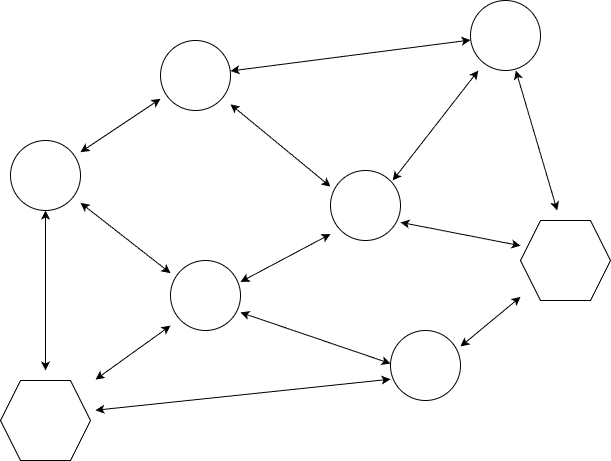

The diagram above was exported from draw.io. Its source (the exported page's mxGraphModel, read from the mxfile embedded in the PNG):
<mxGraphModel dx="1225" dy="777" grid="1" gridSize="10" guides="1" tooltips="1" connect="1" arrows="1" fold="1" page="1" pageScale="1" pageWidth="850" pageHeight="1100" math="0" shadow="0">
  <root>
    <mxCell id="0" />
    <mxCell id="1" parent="0" />
    <mxCell id="MqYJXXg6Q7iXzoycLsBP-8" edge="1" parent="1" style="rounded=0;orthogonalLoop=1;jettySize=auto;html=1;startArrow=classic;startFill=1;">
      <mxGeometry relative="1" as="geometry">
        <mxPoint x="460" y="471.82926829268285" as="sourcePoint" />
        <mxPoint x="580" y="495.2439024390244" as="targetPoint" />
      </mxGeometry>
    </mxCell>
    <mxCell id="MqYJXXg6Q7iXzoycLsBP-9" edge="1" parent="1" style="rounded=0;orthogonalLoop=1;jettySize=auto;html=1;startArrow=classic;startFill=1;">
      <mxGeometry relative="1" as="geometry">
        <mxPoint x="575.340909090909" y="320" as="sourcePoint" />
        <mxPoint x="616.7045454545455" y="460" as="targetPoint" />
      </mxGeometry>
    </mxCell>
    <mxCell id="MqYJXXg6Q7iXzoycLsBP-10" edge="1" parent="1" style="rounded=0;orthogonalLoop=1;jettySize=auto;html=1;startArrow=classic;startFill=1;">
      <mxGeometry relative="1" as="geometry">
        <mxPoint x="520" y="596.0344827586207" as="sourcePoint" />
        <mxPoint x="580" y="546.3793103448277" as="targetPoint" />
      </mxGeometry>
    </mxCell>
    <mxCell id="MqYJXXg6Q7iXzoycLsBP-11" edge="1" parent="1" style="rounded=0;orthogonalLoop=1;jettySize=auto;html=1;startArrow=classic;startFill=1;">
      <mxGeometry relative="1" as="geometry">
        <mxPoint x="300" y="531.40625" as="sourcePoint" />
        <mxPoint x="390" y="483.59375" as="targetPoint" />
      </mxGeometry>
    </mxCell>
    <mxCell id="MqYJXXg6Q7iXzoycLsBP-12" edge="1" parent="1" style="rounded=0;orthogonalLoop=1;jettySize=auto;html=1;startArrow=classic;startFill=1;">
      <mxGeometry relative="1" as="geometry">
        <mxPoint x="300" y="561.9318181818182" as="sourcePoint" />
        <mxPoint x="450" y="613.0681818181818" as="targetPoint" />
      </mxGeometry>
    </mxCell>
    <mxCell id="MqYJXXg6Q7iXzoycLsBP-13" edge="1" parent="1" style="rounded=0;orthogonalLoop=1;jettySize=auto;html=1;startArrow=classic;startFill=1;">
      <mxGeometry relative="1" as="geometry">
        <mxPoint x="452.2222222222222" y="430" as="sourcePoint" />
        <mxPoint x="537.7777777777778" y="320" as="targetPoint" />
      </mxGeometry>
    </mxCell>
    <mxCell id="MqYJXXg6Q7iXzoycLsBP-14" edge="1" parent="1" style="rounded=0;orthogonalLoop=1;jettySize=auto;html=1;startArrow=classic;startFill=1;">
      <mxGeometry relative="1" as="geometry">
        <mxPoint x="290" y="353.82352941176464" as="sourcePoint" />
        <mxPoint x="390" y="436.17647058823536" as="targetPoint" />
      </mxGeometry>
    </mxCell>
    <mxCell id="MqYJXXg6Q7iXzoycLsBP-15" edge="1" parent="1" style="rounded=0;orthogonalLoop=1;jettySize=auto;html=1;startArrow=classic;startFill=1;">
      <mxGeometry relative="1" as="geometry">
        <mxPoint x="290" y="320.48387096774195" as="sourcePoint" />
        <mxPoint x="530" y="289.51612903225805" as="targetPoint" />
      </mxGeometry>
    </mxCell>
    <mxCell id="MqYJXXg6Q7iXzoycLsBP-16" edge="1" parent="1" style="rounded=0;orthogonalLoop=1;jettySize=auto;html=1;startArrow=classic;startFill=1;">
      <mxGeometry relative="1" as="geometry">
        <mxPoint x="140" y="452.34375" as="sourcePoint" />
        <mxPoint x="230" y="522.65625" as="targetPoint" />
      </mxGeometry>
    </mxCell>
    <mxCell id="MqYJXXg6Q7iXzoycLsBP-17" edge="1" parent="1" style="rounded=0;orthogonalLoop=1;jettySize=auto;html=1;startArrow=classic;startFill=1;">
      <mxGeometry relative="1" as="geometry">
        <mxPoint x="140" y="401.66666666666674" as="sourcePoint" />
        <mxPoint x="220" y="348.33333333333326" as="targetPoint" />
      </mxGeometry>
    </mxCell>
    <mxCell id="MqYJXXg6Q7iXzoycLsBP-19" edge="1" parent="1" style="rounded=0;orthogonalLoop=1;jettySize=auto;html=1;startArrow=classic;startFill=1;">
      <mxGeometry relative="1" as="geometry">
        <mxPoint x="105" y="460" as="sourcePoint" />
        <mxPoint x="105" y="620" as="targetPoint" />
      </mxGeometry>
    </mxCell>
    <mxCell id="MqYJXXg6Q7iXzoycLsBP-20" edge="1" parent="1" style="rounded=0;orthogonalLoop=1;jettySize=auto;html=1;startArrow=classic;startFill=1;">
      <mxGeometry relative="1" as="geometry">
        <mxPoint x="155" y="629.0625" as="sourcePoint" />
        <mxPoint x="230" y="575.15625" as="targetPoint" />
      </mxGeometry>
    </mxCell>
    <mxCell id="MqYJXXg6Q7iXzoycLsBP-21" edge="1" parent="1" style="rounded=0;orthogonalLoop=1;jettySize=auto;html=1;startArrow=classic;startFill=1;">
      <mxGeometry relative="1" as="geometry">
        <mxPoint x="155" y="659.7368421052631" as="sourcePoint" />
        <mxPoint x="450" y="628.6842105263158" as="targetPoint" />
      </mxGeometry>
    </mxCell>
    <mxCell id="PHOd6lkOIn4E4ZBX0nnN-1" parent="1" style="ellipse;whiteSpace=wrap;html=1;aspect=fixed;" value="" vertex="1">
      <mxGeometry height="70" width="70" x="220" y="290" as="geometry" />
    </mxCell>
    <mxCell id="PHOd6lkOIn4E4ZBX0nnN-2" parent="1" style="ellipse;whiteSpace=wrap;html=1;aspect=fixed;" value="" vertex="1">
      <mxGeometry height="70" width="70" x="390" y="420" as="geometry" />
    </mxCell>
    <mxCell id="PHOd6lkOIn4E4ZBX0nnN-3" parent="1" style="ellipse;whiteSpace=wrap;html=1;aspect=fixed;" value="" vertex="1">
      <mxGeometry height="70" width="70" x="530" y="250" as="geometry" />
    </mxCell>
    <mxCell id="PHOd6lkOIn4E4ZBX0nnN-4" parent="1" style="ellipse;whiteSpace=wrap;html=1;aspect=fixed;" value="" vertex="1">
      <mxGeometry height="70" width="70" x="450" y="580" as="geometry" />
    </mxCell>
    <mxCell id="PHOd6lkOIn4E4ZBX0nnN-5" parent="1" style="ellipse;whiteSpace=wrap;html=1;aspect=fixed;" value="" vertex="1">
      <mxGeometry height="70" width="70" x="230" y="510" as="geometry" />
    </mxCell>
    <mxCell id="PHOd6lkOIn4E4ZBX0nnN-6" parent="1" style="ellipse;whiteSpace=wrap;html=1;aspect=fixed;" value="" vertex="1">
      <mxGeometry height="70" width="70" x="70" y="390" as="geometry" />
    </mxCell>
    <mxCell id="PHOd6lkOIn4E4ZBX0nnN-7" parent="1" style="shape=hexagon;perimeter=hexagonPerimeter2;whiteSpace=wrap;html=1;fixedSize=1;" value="" vertex="1">
      <mxGeometry height="80" width="90" x="580" y="470" as="geometry" />
    </mxCell>
    <mxCell id="PHOd6lkOIn4E4ZBX0nnN-8" parent="1" style="shape=hexagon;perimeter=hexagonPerimeter2;whiteSpace=wrap;html=1;fixedSize=1;" value="" vertex="1">
      <mxGeometry height="80" width="90" x="60" y="630" as="geometry" />
    </mxCell>
  </root>
</mxGraphModel>